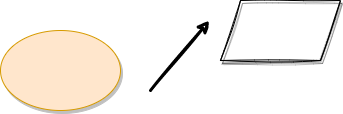

The diagram above was exported from draw.io. Its source (the exported page's mxGraphModel, read from the mxfile embedded in the PNG):
<mxGraphModel dx="868" dy="491" grid="1" gridSize="10" guides="1" tooltips="1" connect="1" arrows="1" fold="1" page="1" pageScale="1" pageWidth="827" pageHeight="1169" math="0" shadow="0">
  <root>
    <mxCell id="0" />
    <mxCell id="1" parent="0" />
    <mxCell id="htejIsOR-RNRzI0cWrSP-1" value="" style="ellipse;whiteSpace=wrap;html=1;fillColor=#ffe6cc;strokeColor=#d79b00;shadow=1;" vertex="1" parent="1">
      <mxGeometry x="180" y="160" width="120" height="80" as="geometry" />
    </mxCell>
    <mxCell id="htejIsOR-RNRzI0cWrSP-2" value="" style="shape=parallelogram;perimeter=parallelogramPerimeter;whiteSpace=wrap;html=1;fixedSize=1;shadow=1;sketch=1;" vertex="1" parent="1">
      <mxGeometry x="400" y="130" width="120" height="60" as="geometry" />
    </mxCell>
    <mxCell id="htejIsOR-RNRzI0cWrSP-3" value="" style="endArrow=classic;html=1;rounded=0;shadow=0;sketch=1;strokeWidth=3;" edge="1" parent="1">
      <mxGeometry width="50" height="50" relative="1" as="geometry">
        <mxPoint x="330" y="220" as="sourcePoint" />
        <mxPoint x="389" y="150" as="targetPoint" />
      </mxGeometry>
    </mxCell>
  </root>
</mxGraphModel>